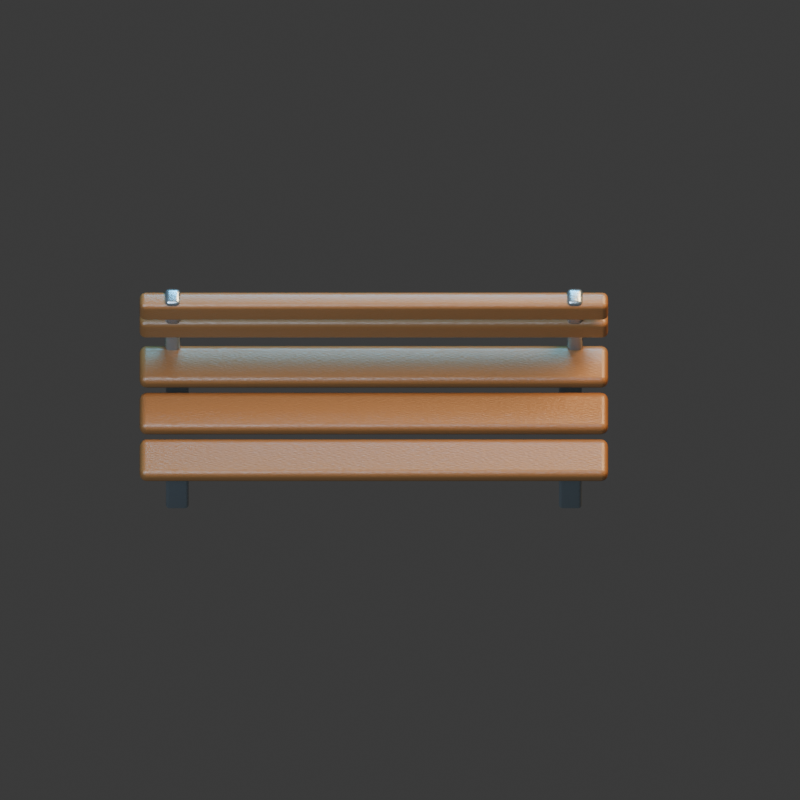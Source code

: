 # Source: bench.blend  (saved by Blender 4.3.34; exported with 4.5.12 LTS)
import bpy
from mathutils import Matrix  # noqa: F401  (used for matrix-valued properties, if any)

bpy.ops.wm.read_factory_settings(use_empty=True)
scene = bpy.context.scene
scene.name = 'Scene'

# ---- collections
col_collection = bpy.data.collections.new('Collection'); scene.collection.children.link(col_collection)

# ---- materials (node trees are filled in below, after node groups)
mat_steel = bpy.data.materials.new('steel')
mat_steel.diffuse_color = (0.27, 0.32, 0.35, 1.0)
mat_wood = bpy.data.materials.new('wood')
mat_wood.diffuse_color = (0.17, 0.075, 0.025, 1.0)

# ---- material node trees
mat_steel.use_nodes = True; mat_steel.node_tree.nodes.clear()
_N = mat_steel.node_tree.nodes; _L = mat_steel.node_tree.links
n0 = _N.new('ShaderNodeBsdfPrincipled'); n0.name = 'Principled BSDF'; n0.location = (10, 300)
n0.inputs[0].default_value = (0.27, 0.32, 0.35, 1.0)
n0.inputs[1].default_value = 0.85
n0.inputs[2].default_value = 0.27
n1 = _N.new('ShaderNodeOutputMaterial'); n1.name = 'Material Output'; n1.location = (300, 300)
n2 = _N.new('ShaderNodeTexNoise'); n2.name = 'Noise Texture'; n2.location = (0, 0)
n2.inputs[2].default_value = 95.0
n3 = _N.new('ShaderNodeBump'); n3.name = 'Bump'; n3.location = (0, 0)
n3.inputs[0].default_value = 0.15
n3.inputs[1].default_value = 0.025
n3.inputs[2].default_value = 1.0
_L.new(n0.outputs[0], n1.inputs[0])
_L.new(n2.outputs[0], n3.inputs[3])
_L.new(n3.outputs[0], n0.inputs[5])
n1.is_active_output = True
mat_wood.use_nodes = True; mat_wood.node_tree.nodes.clear()
_N = mat_wood.node_tree.nodes; _L = mat_wood.node_tree.links
n0 = _N.new('ShaderNodeBsdfPrincipled'); n0.name = 'Principled BSDF'; n0.location = (10, 300)
n0.inputs[0].default_value = (0.17, 0.075, 0.025, 1.0)
n0.inputs[2].default_value = 0.4
n1 = _N.new('ShaderNodeOutputMaterial'); n1.name = 'Material Output'; n1.location = (300, 300)
n2 = _N.new('ShaderNodeTexNoise'); n2.name = 'Noise Texture'; n2.location = (0, 0)
n2.inputs[2].default_value = 95.0
n3 = _N.new('ShaderNodeBump'); n3.name = 'Bump'; n3.location = (0, 0)
n3.inputs[0].default_value = 0.15
n3.inputs[1].default_value = 0.025
n3.inputs[2].default_value = 1.0
_L.new(n0.outputs[0], n1.inputs[0])
_L.new(n2.outputs[0], n3.inputs[3])
_L.new(n3.outputs[0], n0.inputs[5])
n1.is_active_output = True

# ---- world
world_world = bpy.data.worlds.new('World'); scene.world = world_world
world_world.use_nodes = True; world_world.node_tree.nodes.clear()
_N = world_world.node_tree.nodes; _L = world_world.node_tree.links
n0 = _N.new('ShaderNodeOutputWorld'); n0.name = 'World Output'; n0.location = (300, 300)
n1 = _N.new('ShaderNodeBackground'); n1.name = 'Background'; n1.location = (10, 300)
n1.inputs[0].default_value = (0.05088, 0.05088, 0.05088, 1.0)
_L.new(n1.outputs[0], n0.inputs[0])
n0.is_active_output = True
world_world.color = (0.18, 0.22, 0.28)
world_world.sun_shadow_jitter_overblur = 0.0

# ---- cameras
cam_camera_001 = bpy.data.cameras.new('Camera.001')
cam_camera_001.type = 'ORTHO'
cam_camera_001.ortho_scale = 3.5

# ---- lights
light_area = bpy.data.lights.new('Area', 'AREA')
light_area.color = (0.65, 0.82, 1.0)
light_area.energy = 1100.0
light_area.shape = 'DISK'
light_area.size = 5.0
light_area.size_y = 1.0
light_area_001 = bpy.data.lights.new('Area.001', 'AREA')
light_area_001.color = (1.0, 0.64, 0.32)
light_area_001.energy = 1300.0
light_area_001.shape = 'DISK'
light_area_001.size = 4.0
light_area_001.size_y = 1.0
light_area_002 = bpy.data.lights.new('Area.002', 'AREA')
light_area_002.color = (0.12, 0.62, 1.0)
light_area_002.energy = 700.0
light_area_002.shape = 'DISK'
light_area_002.size = 3.0
light_area_002.size_y = 1.0

# ---- meshes
me_cube_166 = bpy.data.meshes.new('Cube.166')
me_cube_166.from_pydata([(-0.05, -0.05, -0.23), (-0.05, -0.05, 0.23), (-0.05, 0.05, -0.23), (-0.05, 0.05, 0.23), (0.05, -0.05, -0.23), (0.05, -0.05, 0.23), (0.05, 0.05, -0.23), (0.05, 0.05, 0.23)], [], [(0, 1, 3, 2), (2, 3, 7, 6), (6, 7, 5, 4), (4, 5, 1, 0), (2, 6, 4, 0), (7, 3, 1, 5)])
_uv = me_cube_166.uv_layers.new(name='UVMap')
_uv.uv.foreach_set('vector', [0.375, 0.0, 0.625, 0.0, 0.625, 0.25, 0.375, 0.25, 0.375, 0.25, 0.625, 0.25, 0.625, 0.5, 0.375, 0.5, 0.375, 0.5, 0.625, 0.5, 0.625, 0.75, 0.375, 0.75, 0.375, 0.75, 0.625, 0.75, 0.625, 1.0, 0.375, 1.0, 0.125, 0.5, 0.375, 0.5, 0.375, 0.75, 0.125, 0.75, 0.625, 0.5, 0.875, 0.5, 0.875, 0.75, 0.625, 0.75])
me_cube_166.materials.append(mat_steel)
me_cube_166.update()
me_cube_167 = bpy.data.meshes.new('Cube.167')
me_cube_167.from_pydata([(-0.05, -0.05, -0.23), (-0.05, -0.05, 0.23), (-0.05, 0.05, -0.23), (-0.05, 0.05, 0.23), (0.05, -0.05, -0.23), (0.05, -0.05, 0.23), (0.05, 0.05, -0.23), (0.05, 0.05, 0.23)], [], [(0, 1, 3, 2), (2, 3, 7, 6), (6, 7, 5, 4), (4, 5, 1, 0), (2, 6, 4, 0), (7, 3, 1, 5)])
_uv = me_cube_167.uv_layers.new(name='UVMap')
_uv.uv.foreach_set('vector', [0.375, 0.0, 0.625, 0.0, 0.625, 0.25, 0.375, 0.25, 0.375, 0.25, 0.625, 0.25, 0.625, 0.5, 0.375, 0.5, 0.375, 0.5, 0.625, 0.5, 0.625, 0.75, 0.375, 0.75, 0.375, 0.75, 0.625, 0.75, 0.625, 1.0, 0.375, 1.0, 0.125, 0.5, 0.375, 0.5, 0.375, 0.75, 0.125, 0.75, 0.625, 0.5, 0.875, 0.5, 0.875, 0.75, 0.625, 0.75])
me_cube_167.materials.append(mat_steel)
me_cube_167.update()
me_cube_168 = bpy.data.meshes.new('Cube.168')
me_cube_168.from_pydata([(-0.05, -0.05, -0.23), (-0.05, -0.05, 0.23), (-0.05, 0.05, -0.23), (-0.05, 0.05, 0.23), (0.05, -0.05, -0.23), (0.05, -0.05, 0.23), (0.05, 0.05, -0.23), (0.05, 0.05, 0.23)], [], [(0, 1, 3, 2), (2, 3, 7, 6), (6, 7, 5, 4), (4, 5, 1, 0), (2, 6, 4, 0), (7, 3, 1, 5)])
_uv = me_cube_168.uv_layers.new(name='UVMap')
_uv.uv.foreach_set('vector', [0.375, 0.0, 0.625, 0.0, 0.625, 0.25, 0.375, 0.25, 0.375, 0.25, 0.625, 0.25, 0.625, 0.5, 0.375, 0.5, 0.375, 0.5, 0.625, 0.5, 0.625, 0.75, 0.375, 0.75, 0.375, 0.75, 0.625, 0.75, 0.625, 1.0, 0.375, 1.0, 0.125, 0.5, 0.375, 0.5, 0.375, 0.75, 0.125, 0.75, 0.625, 0.5, 0.875, 0.5, 0.875, 0.75, 0.625, 0.75])
me_cube_168.materials.append(mat_steel)
me_cube_168.update()
me_cube_169 = bpy.data.meshes.new('Cube.169')
me_cube_169.from_pydata([(-0.05, -0.05, -0.23), (-0.05, -0.05, 0.23), (-0.05, 0.05, -0.23), (-0.05, 0.05, 0.23), (0.05, -0.05, -0.23), (0.05, -0.05, 0.23), (0.05, 0.05, -0.23), (0.05, 0.05, 0.23)], [], [(0, 1, 3, 2), (2, 3, 7, 6), (6, 7, 5, 4), (4, 5, 1, 0), (2, 6, 4, 0), (7, 3, 1, 5)])
_uv = me_cube_169.uv_layers.new(name='UVMap')
_uv.uv.foreach_set('vector', [0.375, 0.0, 0.625, 0.0, 0.625, 0.25, 0.375, 0.25, 0.375, 0.25, 0.625, 0.25, 0.625, 0.5, 0.375, 0.5, 0.375, 0.5, 0.625, 0.5, 0.625, 0.75, 0.375, 0.75, 0.375, 0.75, 0.625, 0.75, 0.625, 1.0, 0.375, 1.0, 0.125, 0.5, 0.375, 0.5, 0.375, 0.75, 0.125, 0.75, 0.625, 0.5, 0.875, 0.5, 0.875, 0.75, 0.625, 0.75])
me_cube_169.materials.append(mat_steel)
me_cube_169.update()
me_cube_170 = bpy.data.meshes.new('Cube.170')
me_cube_170.from_pydata([(-1.025, -0.09, -0.045), (-1.025, -0.09, 0.045), (-1.025, 0.09, -0.045), (-1.025, 0.09, 0.045), (1.025, -0.09, -0.045), (1.025, -0.09, 0.045), (1.025, 0.09, -0.045), (1.025, 0.09, 0.045)], [], [(0, 1, 3, 2), (2, 3, 7, 6), (6, 7, 5, 4), (4, 5, 1, 0), (2, 6, 4, 0), (7, 3, 1, 5)])
_uv = me_cube_170.uv_layers.new(name='UVMap')
_uv.uv.foreach_set('vector', [0.375, 0.0, 0.625, 0.0, 0.625, 0.25, 0.375, 0.25, 0.375, 0.25, 0.625, 0.25, 0.625, 0.5, 0.375, 0.5, 0.375, 0.5, 0.625, 0.5, 0.625, 0.75, 0.375, 0.75, 0.375, 0.75, 0.625, 0.75, 0.625, 1.0, 0.375, 1.0, 0.125, 0.5, 0.375, 0.5, 0.375, 0.75, 0.125, 0.75, 0.625, 0.5, 0.875, 0.5, 0.875, 0.75, 0.625, 0.75])
me_cube_170.materials.append(mat_wood)
me_cube_170.update()
me_cube_171 = bpy.data.meshes.new('Cube.171')
me_cube_171.from_pydata([(-1.025, -0.09, -0.045), (-1.025, -0.09, 0.045), (-1.025, 0.09, -0.045), (-1.025, 0.09, 0.045), (1.025, -0.09, -0.045), (1.025, -0.09, 0.045), (1.025, 0.09, -0.045), (1.025, 0.09, 0.045)], [], [(0, 1, 3, 2), (2, 3, 7, 6), (6, 7, 5, 4), (4, 5, 1, 0), (2, 6, 4, 0), (7, 3, 1, 5)])
_uv = me_cube_171.uv_layers.new(name='UVMap')
_uv.uv.foreach_set('vector', [0.375, 0.0, 0.625, 0.0, 0.625, 0.25, 0.375, 0.25, 0.375, 0.25, 0.625, 0.25, 0.625, 0.5, 0.375, 0.5, 0.375, 0.5, 0.625, 0.5, 0.625, 0.75, 0.375, 0.75, 0.375, 0.75, 0.625, 0.75, 0.625, 1.0, 0.375, 1.0, 0.125, 0.5, 0.375, 0.5, 0.375, 0.75, 0.125, 0.75, 0.625, 0.5, 0.875, 0.5, 0.875, 0.75, 0.625, 0.75])
me_cube_171.materials.append(mat_wood)
me_cube_171.update()
me_cube_172 = bpy.data.meshes.new('Cube.172')
me_cube_172.from_pydata([(-1.025, -0.09, -0.045), (-1.025, -0.09, 0.045), (-1.025, 0.09, -0.045), (-1.025, 0.09, 0.045), (1.025, -0.09, -0.045), (1.025, -0.09, 0.045), (1.025, 0.09, -0.045), (1.025, 0.09, 0.045)], [], [(0, 1, 3, 2), (2, 3, 7, 6), (6, 7, 5, 4), (4, 5, 1, 0), (2, 6, 4, 0), (7, 3, 1, 5)])
_uv = me_cube_172.uv_layers.new(name='UVMap')
_uv.uv.foreach_set('vector', [0.375, 0.0, 0.625, 0.0, 0.625, 0.25, 0.375, 0.25, 0.375, 0.25, 0.625, 0.25, 0.625, 0.5, 0.375, 0.5, 0.375, 0.5, 0.625, 0.5, 0.625, 0.75, 0.375, 0.75, 0.375, 0.75, 0.625, 0.75, 0.625, 1.0, 0.375, 1.0, 0.125, 0.5, 0.375, 0.5, 0.375, 0.75, 0.125, 0.75, 0.625, 0.5, 0.875, 0.5, 0.875, 0.75, 0.625, 0.75])
me_cube_172.materials.append(mat_wood)
me_cube_172.update()
me_cube_173 = bpy.data.meshes.new('Cube.173')
me_cube_173.from_pydata([(-1.025, -0.04, -0.08), (-1.025, -0.04, 0.08), (-1.025, 0.04, -0.08), (-1.025, 0.04, 0.08), (1.025, -0.04, -0.08), (1.025, -0.04, 0.08), (1.025, 0.04, -0.08), (1.025, 0.04, 0.08)], [], [(0, 1, 3, 2), (2, 3, 7, 6), (6, 7, 5, 4), (4, 5, 1, 0), (2, 6, 4, 0), (7, 3, 1, 5)])
_uv = me_cube_173.uv_layers.new(name='UVMap')
_uv.uv.foreach_set('vector', [0.375, 0.0, 0.625, 0.0, 0.625, 0.25, 0.375, 0.25, 0.375, 0.25, 0.625, 0.25, 0.625, 0.5, 0.375, 0.5, 0.375, 0.5, 0.625, 0.5, 0.625, 0.75, 0.375, 0.75, 0.375, 0.75, 0.625, 0.75, 0.625, 1.0, 0.375, 1.0, 0.125, 0.5, 0.375, 0.5, 0.375, 0.75, 0.125, 0.75, 0.625, 0.5, 0.875, 0.5, 0.875, 0.75, 0.625, 0.75])
me_cube_173.materials.append(mat_wood)
me_cube_173.update()
me_cube_174 = bpy.data.meshes.new('Cube.174')
me_cube_174.from_pydata([(-1.025, -0.04, -0.08), (-1.025, -0.04, 0.08), (-1.025, 0.04, -0.08), (-1.025, 0.04, 0.08), (1.025, -0.04, -0.08), (1.025, -0.04, 0.08), (1.025, 0.04, -0.08), (1.025, 0.04, 0.08)], [], [(0, 1, 3, 2), (2, 3, 7, 6), (6, 7, 5, 4), (4, 5, 1, 0), (2, 6, 4, 0), (7, 3, 1, 5)])
_uv = me_cube_174.uv_layers.new(name='UVMap')
_uv.uv.foreach_set('vector', [0.375, 0.0, 0.625, 0.0, 0.625, 0.25, 0.375, 0.25, 0.375, 0.25, 0.625, 0.25, 0.625, 0.5, 0.375, 0.5, 0.375, 0.5, 0.625, 0.5, 0.625, 0.75, 0.375, 0.75, 0.375, 0.75, 0.625, 0.75, 0.625, 1.0, 0.375, 1.0, 0.125, 0.5, 0.375, 0.5, 0.375, 0.75, 0.125, 0.75, 0.625, 0.5, 0.875, 0.5, 0.875, 0.75, 0.625, 0.75])
me_cube_174.materials.append(mat_wood)
me_cube_174.update()
me_cube_175 = bpy.data.meshes.new('Cube.175')
me_cube_175.from_pydata([(-0.035, -0.04, -0.365), (-0.035, -0.04, 0.365), (-0.035, 0.04, -0.365), (-0.035, 0.04, 0.365), (0.035, -0.04, -0.365), (0.035, -0.04, 0.365), (0.035, 0.04, -0.365), (0.035, 0.04, 0.365)], [], [(0, 1, 3, 2), (2, 3, 7, 6), (6, 7, 5, 4), (4, 5, 1, 0), (2, 6, 4, 0), (7, 3, 1, 5)])
_uv = me_cube_175.uv_layers.new(name='UVMap')
_uv.uv.foreach_set('vector', [0.375, 0.0, 0.625, 0.0, 0.625, 0.25, 0.375, 0.25, 0.375, 0.25, 0.625, 0.25, 0.625, 0.5, 0.375, 0.5, 0.375, 0.5, 0.625, 0.5, 0.625, 0.75, 0.375, 0.75, 0.375, 0.75, 0.625, 0.75, 0.625, 1.0, 0.375, 1.0, 0.125, 0.5, 0.375, 0.5, 0.375, 0.75, 0.125, 0.75, 0.625, 0.5, 0.875, 0.5, 0.875, 0.75, 0.625, 0.75])
me_cube_175.materials.append(mat_steel)
me_cube_175.update()
me_cube_176 = bpy.data.meshes.new('Cube.176')
me_cube_176.from_pydata([(-0.035, -0.04, -0.365), (-0.035, -0.04, 0.365), (-0.035, 0.04, -0.365), (-0.035, 0.04, 0.365), (0.035, -0.04, -0.365), (0.035, -0.04, 0.365), (0.035, 0.04, -0.365), (0.035, 0.04, 0.365)], [], [(0, 1, 3, 2), (2, 3, 7, 6), (6, 7, 5, 4), (4, 5, 1, 0), (2, 6, 4, 0), (7, 3, 1, 5)])
_uv = me_cube_176.uv_layers.new(name='UVMap')
_uv.uv.foreach_set('vector', [0.375, 0.0, 0.625, 0.0, 0.625, 0.25, 0.375, 0.25, 0.375, 0.25, 0.625, 0.25, 0.625, 0.5, 0.375, 0.5, 0.375, 0.5, 0.625, 0.5, 0.625, 0.75, 0.375, 0.75, 0.375, 0.75, 0.625, 0.75, 0.625, 1.0, 0.375, 1.0, 0.125, 0.5, 0.375, 0.5, 0.375, 0.75, 0.125, 0.75, 0.625, 0.5, 0.875, 0.5, 0.875, 0.75, 0.625, 0.75])
me_cube_176.materials.append(mat_steel)
me_cube_176.update()

# ---- objects
ob_proppivot = bpy.data.objects.new('PropPivot', None)
ob_camera = bpy.data.objects.new('Camera', cam_camera_001)
ob_area = bpy.data.objects.new('Area', light_area)
ob_area_001 = bpy.data.objects.new('Area.001', light_area_001)
ob_area_002 = bpy.data.objects.new('Area.002', light_area_002)
ob_foot = bpy.data.objects.new('foot', me_cube_166)
ob_foot_001 = bpy.data.objects.new('foot.001', me_cube_167)
ob_foot_002 = bpy.data.objects.new('foot.002', me_cube_168)
ob_foot_003 = bpy.data.objects.new('foot.003', me_cube_169)
ob_seat_slat = bpy.data.objects.new('seat slat', me_cube_170)
ob_seat_slat_001 = bpy.data.objects.new('seat slat.001', me_cube_171)
ob_seat_slat_002 = bpy.data.objects.new('seat slat.002', me_cube_172)
ob_back_slat = bpy.data.objects.new('back slat', me_cube_173)
ob_back_slat_001 = bpy.data.objects.new('back slat.001', me_cube_174)
ob_back_post = bpy.data.objects.new('back post', me_cube_175)
ob_back_post_001 = bpy.data.objects.new('back post.001', me_cube_176)

# ---- transforms, parenting, visibility, modifiers, constraints
ob_proppivot.location = (0.0, 0.0, 0.0)
ob_camera.location = (0.1145, -4.0, 10.65)
ob_camera.rotation_euler = (0.3805, -0.0, 0.0)
ob_area.location = (-3.0, -4.0, 7.0)
ob_area.rotation_euler = (0.6557, -8.637e-08, -0.6435)
ob_area_001.location = (4.0, 2.0, 6.0)
ob_area_001.rotation_euler = (0.6827, 5.828e-08, 2.034)
ob_area_002.location = (0.0, 4.0, 5.0)
ob_area_002.rotation_euler = (0.7266, 5.808e-08, 3.142)
ob_foot.parent = ob_proppivot
ob_foot.location = (-0.86, -0.205, 0.23)
_m = ob_foot.modifiers.new('formed edges', 'BEVEL')
_m.width = 0.015
_m.width_pct = 0.015
_m.segments = 3
_m = ob_foot.modifiers.new('weighted normals', 'WEIGHTED_NORMAL')
ob_foot_001.parent = ob_proppivot
ob_foot_001.location = (-0.86, 0.205, 0.23)
_m = ob_foot_001.modifiers.new('formed edges', 'BEVEL')
_m.width = 0.015
_m.width_pct = 0.015
_m.segments = 3
_m = ob_foot_001.modifiers.new('weighted normals', 'WEIGHTED_NORMAL')
ob_foot_002.parent = ob_proppivot
ob_foot_002.location = (0.86, -0.205, 0.23)
_m = ob_foot_002.modifiers.new('formed edges', 'BEVEL')
_m.width = 0.015
_m.width_pct = 0.015
_m.segments = 3
_m = ob_foot_002.modifiers.new('weighted normals', 'WEIGHTED_NORMAL')
ob_foot_003.parent = ob_proppivot
ob_foot_003.location = (0.86, 0.205, 0.23)
_m = ob_foot_003.modifiers.new('formed edges', 'BEVEL')
_m.width = 0.015
_m.width_pct = 0.015
_m.segments = 3
_m = ob_foot_003.modifiers.new('weighted normals', 'WEIGHTED_NORMAL')
ob_seat_slat.parent = ob_proppivot
ob_seat_slat.location = (0.0, -0.22, 0.49)
_m = ob_seat_slat.modifiers.new('formed edges', 'BEVEL')
_m.width = 0.03
_m.width_pct = 0.03
_m.segments = 3
_m = ob_seat_slat.modifiers.new('weighted normals', 'WEIGHTED_NORMAL')
ob_seat_slat_001.parent = ob_proppivot
ob_seat_slat_001.location = (0.0, 0.0, 0.49)
_m = ob_seat_slat_001.modifiers.new('formed edges', 'BEVEL')
_m.width = 0.03
_m.width_pct = 0.03
_m.segments = 3
_m = ob_seat_slat_001.modifiers.new('weighted normals', 'WEIGHTED_NORMAL')
ob_seat_slat_002.parent = ob_proppivot
ob_seat_slat_002.location = (0.0, 0.22, 0.49)
_m = ob_seat_slat_002.modifiers.new('formed edges', 'BEVEL')
_m.width = 0.03
_m.width_pct = 0.03
_m.segments = 3
_m = ob_seat_slat_002.modifiers.new('weighted normals', 'WEIGHTED_NORMAL')
ob_back_slat.parent = ob_proppivot
ob_back_slat.location = (0.0, 0.31, 0.77)
_m = ob_back_slat.modifiers.new('formed edges', 'BEVEL')
_m.width = 0.025
_m.width_pct = 0.025
_m.segments = 3
_m = ob_back_slat.modifiers.new('weighted normals', 'WEIGHTED_NORMAL')
ob_back_slat_001.parent = ob_proppivot
ob_back_slat_001.location = (0.0, 0.31, 0.98)
_m = ob_back_slat_001.modifiers.new('formed edges', 'BEVEL')
_m.width = 0.025
_m.width_pct = 0.025
_m.segments = 3
_m = ob_back_slat_001.modifiers.new('weighted normals', 'WEIGHTED_NORMAL')
ob_back_post.parent = ob_proppivot
ob_back_post.location = (-0.88, 0.32, 0.71)
_m = ob_back_post.modifiers.new('formed edges', 'BEVEL')
_m.width = 0.02
_m.width_pct = 0.02
_m.segments = 3
_m = ob_back_post.modifiers.new('weighted normals', 'WEIGHTED_NORMAL')
ob_back_post_001.parent = ob_proppivot
ob_back_post_001.location = (0.88, 0.32, 0.71)
_m = ob_back_post_001.modifiers.new('formed edges', 'BEVEL')
_m.width = 0.02
_m.width_pct = 0.02
_m.segments = 3
_m = ob_back_post_001.modifiers.new('weighted normals', 'WEIGHTED_NORMAL')

# ---- collection membership
scene.collection.objects.link(ob_proppivot)
col_collection.objects.link(ob_camera)
col_collection.objects.link(ob_area)
col_collection.objects.link(ob_area_001)
col_collection.objects.link(ob_area_002)
col_collection.objects.link(ob_foot)
col_collection.objects.link(ob_foot_001)
col_collection.objects.link(ob_foot_002)
col_collection.objects.link(ob_foot_003)
col_collection.objects.link(ob_seat_slat)
col_collection.objects.link(ob_seat_slat_001)
col_collection.objects.link(ob_seat_slat_002)
col_collection.objects.link(ob_back_slat)
col_collection.objects.link(ob_back_slat_001)
col_collection.objects.link(ob_back_post)
col_collection.objects.link(ob_back_post_001)

# ---- scene / render settings (as saved in the file)
scene.camera = ob_camera
scene.frame_start = 1; scene.frame_end = 250; scene.frame_set(1)
scene.render.engine = 'CYCLES'
scene.render.resolution_x = 512
scene.render.resolution_y = 512
scene.render.film_transparent = True
scene.cycles.use_denoising = False
scene.cycles.samples = 12
bpy.context.view_layer.update()
